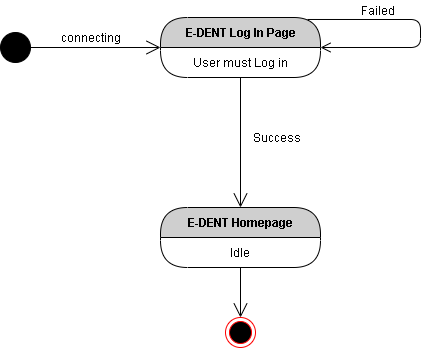

The diagram above was exported from draw.io. Its source (the exported page's mxGraphModel, read from the mxfile embedded in the PNG):
<mxGraphModel dx="726" dy="544" grid="1" gridSize="10" guides="1" tooltips="1" connect="1" arrows="1" fold="1" page="1" pageScale="1" pageWidth="850" pageHeight="1100" math="0" shadow="0">
  <root>
    <mxCell id="0" />
    <mxCell id="1" parent="0" />
    <mxCell id="-VaeuK5KZmvIm0ECUKCy-10" value="" style="ellipse;whiteSpace=wrap;html=1;aspect=fixed;fillColor=#000000;" vertex="1" parent="1">
      <mxGeometry x="40" y="285" width="30" height="30" as="geometry" />
    </mxCell>
    <mxCell id="-VaeuK5KZmvIm0ECUKCy-26" value="connecting" style="text;html=1;align=center;verticalAlign=middle;resizable=0;points=[];autosize=1;" vertex="1" parent="1">
      <mxGeometry x="90" y="280" width="80" height="20" as="geometry" />
    </mxCell>
    <mxCell id="-VaeuK5KZmvIm0ECUKCy-12" value="E-DENT Log In Page" style="swimlane;html=1;fontStyle=1;align=center;verticalAlign=middle;childLayout=stackLayout;horizontal=1;startSize=30;horizontalStack=0;resizeParent=0;resizeLast=1;container=0;fontColor=#000000;collapsible=0;rounded=1;arcSize=30;strokeColor=#000000;fillColor=#CFCFCF;swimlaneFillColor=#FFFFFF;dropTarget=0;" vertex="1" parent="1">
      <mxGeometry x="200" y="270" width="160" height="60" as="geometry" />
    </mxCell>
    <mxCell id="-VaeuK5KZmvIm0ECUKCy-13" value="User must Log in" style="text;html=1;strokeColor=none;fillColor=none;align=center;verticalAlign=middle;spacingLeft=4;spacingRight=4;whiteSpace=wrap;overflow=hidden;rotatable=0;fontColor=#000000;" vertex="1" parent="-VaeuK5KZmvIm0ECUKCy-12">
      <mxGeometry y="30" width="160" height="30" as="geometry" />
    </mxCell>
    <mxCell id="-VaeuK5KZmvIm0ECUKCy-14" value="" style="edgeStyle=orthogonalEdgeStyle;html=1;verticalAlign=bottom;endArrow=open;endSize=8;strokeColor=#000000;entryX=1;entryY=0;entryDx=0;entryDy=0;exitX=0.919;exitY=0.033;exitDx=0;exitDy=0;exitPerimeter=0;" edge="1" source="-VaeuK5KZmvIm0ECUKCy-12" parent="-VaeuK5KZmvIm0ECUKCy-12" target="-VaeuK5KZmvIm0ECUKCy-13">
      <mxGeometry relative="1" as="geometry">
        <mxPoint x="370" y="30" as="targetPoint" />
        <mxPoint x="250" y="2" as="sourcePoint" />
        <Array as="points">
          <mxPoint x="260" y="2" />
          <mxPoint x="260" y="30" />
        </Array>
      </mxGeometry>
    </mxCell>
    <mxCell id="-VaeuK5KZmvIm0ECUKCy-40" value="Failed" style="text;html=1;align=center;verticalAlign=middle;resizable=0;points=[];autosize=1;" vertex="1" parent="1">
      <mxGeometry x="392" y="253" width="50" height="20" as="geometry" />
    </mxCell>
    <mxCell id="-VaeuK5KZmvIm0ECUKCy-41" value="" style="endArrow=open;endFill=1;endSize=12;html=1;strokeColor=#000000;exitX=1;exitY=0.5;exitDx=0;exitDy=0;entryX=0;entryY=0;entryDx=0;entryDy=0;" edge="1" parent="1" source="-VaeuK5KZmvIm0ECUKCy-10" target="-VaeuK5KZmvIm0ECUKCy-13">
      <mxGeometry width="160" relative="1" as="geometry">
        <mxPoint x="100" y="300" as="sourcePoint" />
        <mxPoint x="190" y="300" as="targetPoint" />
      </mxGeometry>
    </mxCell>
    <mxCell id="-VaeuK5KZmvIm0ECUKCy-42" value="" style="endArrow=open;endFill=1;endSize=12;html=1;strokeColor=#000000;exitX=0.5;exitY=1;exitDx=0;exitDy=0;entryX=0.5;entryY=0;entryDx=0;entryDy=0;" edge="1" parent="1" source="-VaeuK5KZmvIm0ECUKCy-13" target="-VaeuK5KZmvIm0ECUKCy-44">
      <mxGeometry width="160" relative="1" as="geometry">
        <mxPoint x="230" y="510" as="sourcePoint" />
        <mxPoint x="280" y="450" as="targetPoint" />
      </mxGeometry>
    </mxCell>
    <mxCell id="-VaeuK5KZmvIm0ECUKCy-43" value="Success" style="text;html=1;align=center;verticalAlign=middle;resizable=0;points=[];autosize=1;" vertex="1" parent="1">
      <mxGeometry x="286" y="380" width="60" height="20" as="geometry" />
    </mxCell>
    <mxCell id="-VaeuK5KZmvIm0ECUKCy-44" value="E-DENT Homepage" style="swimlane;html=1;fontStyle=1;align=center;verticalAlign=middle;childLayout=stackLayout;horizontal=1;startSize=30;horizontalStack=0;resizeParent=0;resizeLast=1;container=0;fontColor=#000000;collapsible=0;rounded=1;arcSize=30;strokeColor=#000000;fillColor=#CFCFCF;swimlaneFillColor=#FFFFFF;dropTarget=0;" vertex="1" parent="1">
      <mxGeometry x="200" y="460" width="160" height="60" as="geometry" />
    </mxCell>
    <mxCell id="-VaeuK5KZmvIm0ECUKCy-45" value="Idle" style="text;html=1;strokeColor=none;fillColor=none;align=center;verticalAlign=middle;spacingLeft=4;spacingRight=4;whiteSpace=wrap;overflow=hidden;rotatable=0;fontColor=#000000;" vertex="1" parent="-VaeuK5KZmvIm0ECUKCy-44">
      <mxGeometry y="30" width="160" height="30" as="geometry" />
    </mxCell>
    <mxCell id="-VaeuK5KZmvIm0ECUKCy-47" value="" style="ellipse;html=1;shape=endState;fillColor=#000000;strokeColor=#ff0000;" vertex="1" parent="1">
      <mxGeometry x="265" y="570" width="30" height="30" as="geometry" />
    </mxCell>
    <mxCell id="-VaeuK5KZmvIm0ECUKCy-48" value="" style="endArrow=open;endFill=1;endSize=12;html=1;strokeColor=#000000;entryX=0.5;entryY=0;entryDx=0;entryDy=0;exitX=0.5;exitY=1;exitDx=0;exitDy=0;" edge="1" parent="1" source="-VaeuK5KZmvIm0ECUKCy-45" target="-VaeuK5KZmvIm0ECUKCy-47">
      <mxGeometry width="160" relative="1" as="geometry">
        <mxPoint x="230" y="510" as="sourcePoint" />
        <mxPoint x="390" y="510" as="targetPoint" />
      </mxGeometry>
    </mxCell>
  </root>
</mxGraphModel>